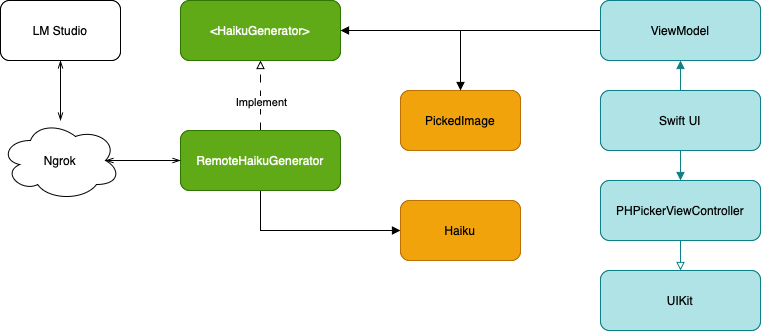

The diagram above was exported from draw.io. Its source (the exported page's mxGraphModel, read from the mxfile embedded in the PNG):
<mxGraphModel dx="1018" dy="626" grid="1" gridSize="10" guides="1" tooltips="1" connect="1" arrows="1" fold="1" page="1" pageScale="1" pageWidth="850" pageHeight="1100" math="0" shadow="0">
  <root>
    <mxCell id="0" />
    <mxCell id="1" parent="0" />
    <mxCell id="vz1D1-cq3ICnNPDWWvth-16" style="edgeStyle=orthogonalEdgeStyle;rounded=0;orthogonalLoop=1;jettySize=auto;html=1;exitX=0.5;exitY=1;exitDx=0;exitDy=0;endArrow=openThin;endFill=0;startArrow=openThin;startFill=0;" edge="1" parent="1" source="vz1D1-cq3ICnNPDWWvth-2" target="vz1D1-cq3ICnNPDWWvth-4">
      <mxGeometry relative="1" as="geometry" />
    </mxCell>
    <mxCell id="vz1D1-cq3ICnNPDWWvth-2" value="&lt;span style=&quot;caret-color: rgb(237, 237, 237); font-family: Helvetica; font-size: 12px; font-style: normal; font-variant-caps: normal; font-weight: 400; letter-spacing: normal; text-align: start; text-indent: 0px; text-transform: none; white-space: pre-wrap; word-spacing: 0px; -webkit-text-stroke-width: 0px; text-decoration: none; float: none; color: rgb(0, 0, 0); display: inline !important;&quot;&gt;LM Studio&lt;/span&gt;" style="rounded=1;whiteSpace=wrap;html=1;" vertex="1" parent="1">
      <mxGeometry x="50" y="80" width="120" height="60" as="geometry" />
    </mxCell>
    <mxCell id="vz1D1-cq3ICnNPDWWvth-4" value="&lt;span style=&quot;text-align: start; white-space: pre-wrap;&quot;&gt;Ngrok&lt;/span&gt;" style="ellipse;shape=cloud;whiteSpace=wrap;html=1;" vertex="1" parent="1">
      <mxGeometry x="50" y="200" width="120" height="80" as="geometry" />
    </mxCell>
    <mxCell id="vz1D1-cq3ICnNPDWWvth-13" style="edgeStyle=orthogonalEdgeStyle;rounded=0;orthogonalLoop=1;jettySize=auto;html=1;exitX=0.5;exitY=0;exitDx=0;exitDy=0;endArrow=block;endFill=0;dashed=1;dashPattern=8 8;entryX=0.5;entryY=1;entryDx=0;entryDy=0;" edge="1" parent="1" source="vz1D1-cq3ICnNPDWWvth-5" target="vz1D1-cq3ICnNPDWWvth-6">
      <mxGeometry relative="1" as="geometry">
        <mxPoint x="310" y="150" as="targetPoint" />
      </mxGeometry>
    </mxCell>
    <mxCell id="vz1D1-cq3ICnNPDWWvth-14" value="Implement" style="edgeLabel;html=1;align=center;verticalAlign=middle;resizable=0;points=[];" vertex="1" connectable="0" parent="vz1D1-cq3ICnNPDWWvth-13">
      <mxGeometry x="-0.1736" y="-2" relative="1" as="geometry">
        <mxPoint x="-2" as="offset" />
      </mxGeometry>
    </mxCell>
    <mxCell id="vz1D1-cq3ICnNPDWWvth-17" style="edgeStyle=orthogonalEdgeStyle;rounded=0;orthogonalLoop=1;jettySize=auto;html=1;exitX=0.5;exitY=1;exitDx=0;exitDy=0;entryX=0;entryY=0.5;entryDx=0;entryDy=0;endArrow=block;endFill=1;" edge="1" parent="1" source="vz1D1-cq3ICnNPDWWvth-5" target="vz1D1-cq3ICnNPDWWvth-7">
      <mxGeometry relative="1" as="geometry" />
    </mxCell>
    <mxCell id="vz1D1-cq3ICnNPDWWvth-5" value="&lt;span style=&quot;text-align: start; white-space: pre-wrap;&quot;&gt;RemoteHaikuGenerator&lt;/span&gt;" style="rounded=1;whiteSpace=wrap;html=1;fillColor=#60a917;fontColor=#ffffff;strokeColor=#2D7600;" vertex="1" parent="1">
      <mxGeometry x="230" y="210" width="160" height="60" as="geometry" />
    </mxCell>
    <mxCell id="vz1D1-cq3ICnNPDWWvth-6" value="&lt;span style=&quot;text-align: start; white-space: pre-wrap;&quot;&gt;&amp;lt;HaikuGenerator&amp;gt;&lt;/span&gt;" style="rounded=1;whiteSpace=wrap;html=1;fillColor=#60a917;fontColor=#ffffff;strokeColor=#2D7600;" vertex="1" parent="1">
      <mxGeometry x="230" y="80" width="160" height="60" as="geometry" />
    </mxCell>
    <mxCell id="vz1D1-cq3ICnNPDWWvth-7" value="&lt;span style=&quot;text-align: start; white-space: pre-wrap;&quot;&gt;Haiku&lt;/span&gt;" style="rounded=1;whiteSpace=wrap;html=1;fillColor=#f0a30a;fontColor=#000000;strokeColor=#BD7000;" vertex="1" parent="1">
      <mxGeometry x="450" y="280" width="120" height="60" as="geometry" />
    </mxCell>
    <mxCell id="vz1D1-cq3ICnNPDWWvth-8" value="&lt;span style=&quot;text-align: start; white-space: pre-wrap;&quot;&gt;PickedImage&lt;/span&gt;" style="rounded=1;whiteSpace=wrap;html=1;fillColor=#f0a30a;fontColor=#000000;strokeColor=#BD7000;" vertex="1" parent="1">
      <mxGeometry x="450" y="170" width="120" height="60" as="geometry" />
    </mxCell>
    <mxCell id="vz1D1-cq3ICnNPDWWvth-19" style="edgeStyle=orthogonalEdgeStyle;rounded=0;orthogonalLoop=1;jettySize=auto;html=1;exitX=0.5;exitY=0;exitDx=0;exitDy=0;entryX=0.5;entryY=1;entryDx=0;entryDy=0;endArrow=block;endFill=1;fillColor=#b0e3e6;strokeColor=#0e8088;" edge="1" parent="1" source="vz1D1-cq3ICnNPDWWvth-9" target="vz1D1-cq3ICnNPDWWvth-12">
      <mxGeometry relative="1" as="geometry" />
    </mxCell>
    <mxCell id="vz1D1-cq3ICnNPDWWvth-20" style="edgeStyle=orthogonalEdgeStyle;rounded=0;orthogonalLoop=1;jettySize=auto;html=1;exitX=0.5;exitY=1;exitDx=0;exitDy=0;entryX=0.5;entryY=0;entryDx=0;entryDy=0;endArrow=block;endFill=1;fillColor=#b0e3e6;strokeColor=#0e8088;" edge="1" parent="1" source="vz1D1-cq3ICnNPDWWvth-9" target="vz1D1-cq3ICnNPDWWvth-10">
      <mxGeometry relative="1" as="geometry" />
    </mxCell>
    <mxCell id="vz1D1-cq3ICnNPDWWvth-9" value="&lt;span style=&quot;text-align: start; white-space: pre-wrap;&quot;&gt;Swift UI&lt;/span&gt;" style="rounded=1;whiteSpace=wrap;html=1;fillColor=#b0e3e6;strokeColor=#0e8088;" vertex="1" parent="1">
      <mxGeometry x="650" y="170" width="160" height="60" as="geometry" />
    </mxCell>
    <mxCell id="vz1D1-cq3ICnNPDWWvth-21" style="edgeStyle=orthogonalEdgeStyle;rounded=0;orthogonalLoop=1;jettySize=auto;html=1;exitX=0.5;exitY=1;exitDx=0;exitDy=0;entryX=0.5;entryY=0;entryDx=0;entryDy=0;endArrow=block;endFill=0;fillColor=#b0e3e6;strokeColor=#0e8088;" edge="1" parent="1" source="vz1D1-cq3ICnNPDWWvth-10" target="vz1D1-cq3ICnNPDWWvth-11">
      <mxGeometry relative="1" as="geometry" />
    </mxCell>
    <mxCell id="vz1D1-cq3ICnNPDWWvth-10" value="&lt;span style=&quot;text-align: start; white-space: pre-wrap;&quot;&gt;PHPickerViewController&lt;/span&gt;" style="rounded=1;whiteSpace=wrap;html=1;fillColor=#b0e3e6;strokeColor=#0e8088;" vertex="1" parent="1">
      <mxGeometry x="650" y="260" width="160" height="60" as="geometry" />
    </mxCell>
    <mxCell id="vz1D1-cq3ICnNPDWWvth-11" value="&lt;span style=&quot;text-align: start; white-space: pre-wrap;&quot;&gt;UIKit&lt;/span&gt;" style="rounded=1;whiteSpace=wrap;html=1;fillColor=#b0e3e6;strokeColor=#0e8088;" vertex="1" parent="1">
      <mxGeometry x="650" y="350" width="160" height="60" as="geometry" />
    </mxCell>
    <mxCell id="vz1D1-cq3ICnNPDWWvth-18" style="edgeStyle=orthogonalEdgeStyle;rounded=0;orthogonalLoop=1;jettySize=auto;html=1;entryX=1;entryY=0.5;entryDx=0;entryDy=0;endArrow=block;endFill=1;" edge="1" parent="1" source="vz1D1-cq3ICnNPDWWvth-12" target="vz1D1-cq3ICnNPDWWvth-6">
      <mxGeometry relative="1" as="geometry" />
    </mxCell>
    <mxCell id="vz1D1-cq3ICnNPDWWvth-23" style="edgeStyle=orthogonalEdgeStyle;rounded=0;orthogonalLoop=1;jettySize=auto;html=1;exitX=0;exitY=0.5;exitDx=0;exitDy=0;entryX=0.5;entryY=0;entryDx=0;entryDy=0;endArrow=block;endFill=1;" edge="1" parent="1" source="vz1D1-cq3ICnNPDWWvth-12" target="vz1D1-cq3ICnNPDWWvth-8">
      <mxGeometry relative="1" as="geometry" />
    </mxCell>
    <mxCell id="vz1D1-cq3ICnNPDWWvth-12" value="&lt;span style=&quot;text-align: start; white-space: pre-wrap;&quot;&gt;ViewModel&lt;/span&gt;" style="rounded=1;whiteSpace=wrap;html=1;fillColor=#b0e3e6;strokeColor=#0e8088;" vertex="1" parent="1">
      <mxGeometry x="650" y="80" width="160" height="60" as="geometry" />
    </mxCell>
    <mxCell id="vz1D1-cq3ICnNPDWWvth-15" style="edgeStyle=orthogonalEdgeStyle;rounded=0;orthogonalLoop=1;jettySize=auto;html=1;exitX=0;exitY=0.5;exitDx=0;exitDy=0;entryX=0.875;entryY=0.5;entryDx=0;entryDy=0;entryPerimeter=0;startArrow=openThin;startFill=0;endArrow=openThin;endFill=0;" edge="1" parent="1" source="vz1D1-cq3ICnNPDWWvth-5" target="vz1D1-cq3ICnNPDWWvth-4">
      <mxGeometry relative="1" as="geometry" />
    </mxCell>
  </root>
</mxGraphModel>